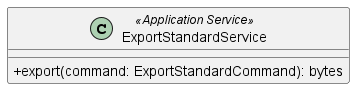

The diagram above was rendered by PlantUML. Its source (embedded in the PNG):
@startuml ExportStandardService
skinparam classAttributeIconSize 0
class ExportStandardService <<Application Service>> {
    + export(command: ExportStandardCommand): bytes
}
@enduml